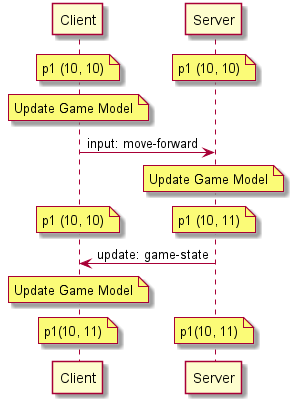

The diagram above was rendered by PlantUML. Its source (embedded in the PNG):
@startuml Basic Network - Sequence

participant Client
participant Server

note over Client: p1 (10, 10)
/ note over Server: p1 (10, 10)

note over Client: Update Game Model

Client -> Server: input: move-forward
note over Server: Update Game Model
note over Client: p1 (10, 10)
/ note over Server: p1 (10, 11)
Server -> Client: update: game-state

note over Client: Update Game Model
note over Client: p1(10, 11)
/ note over Server: p1(10, 11)

@enduml